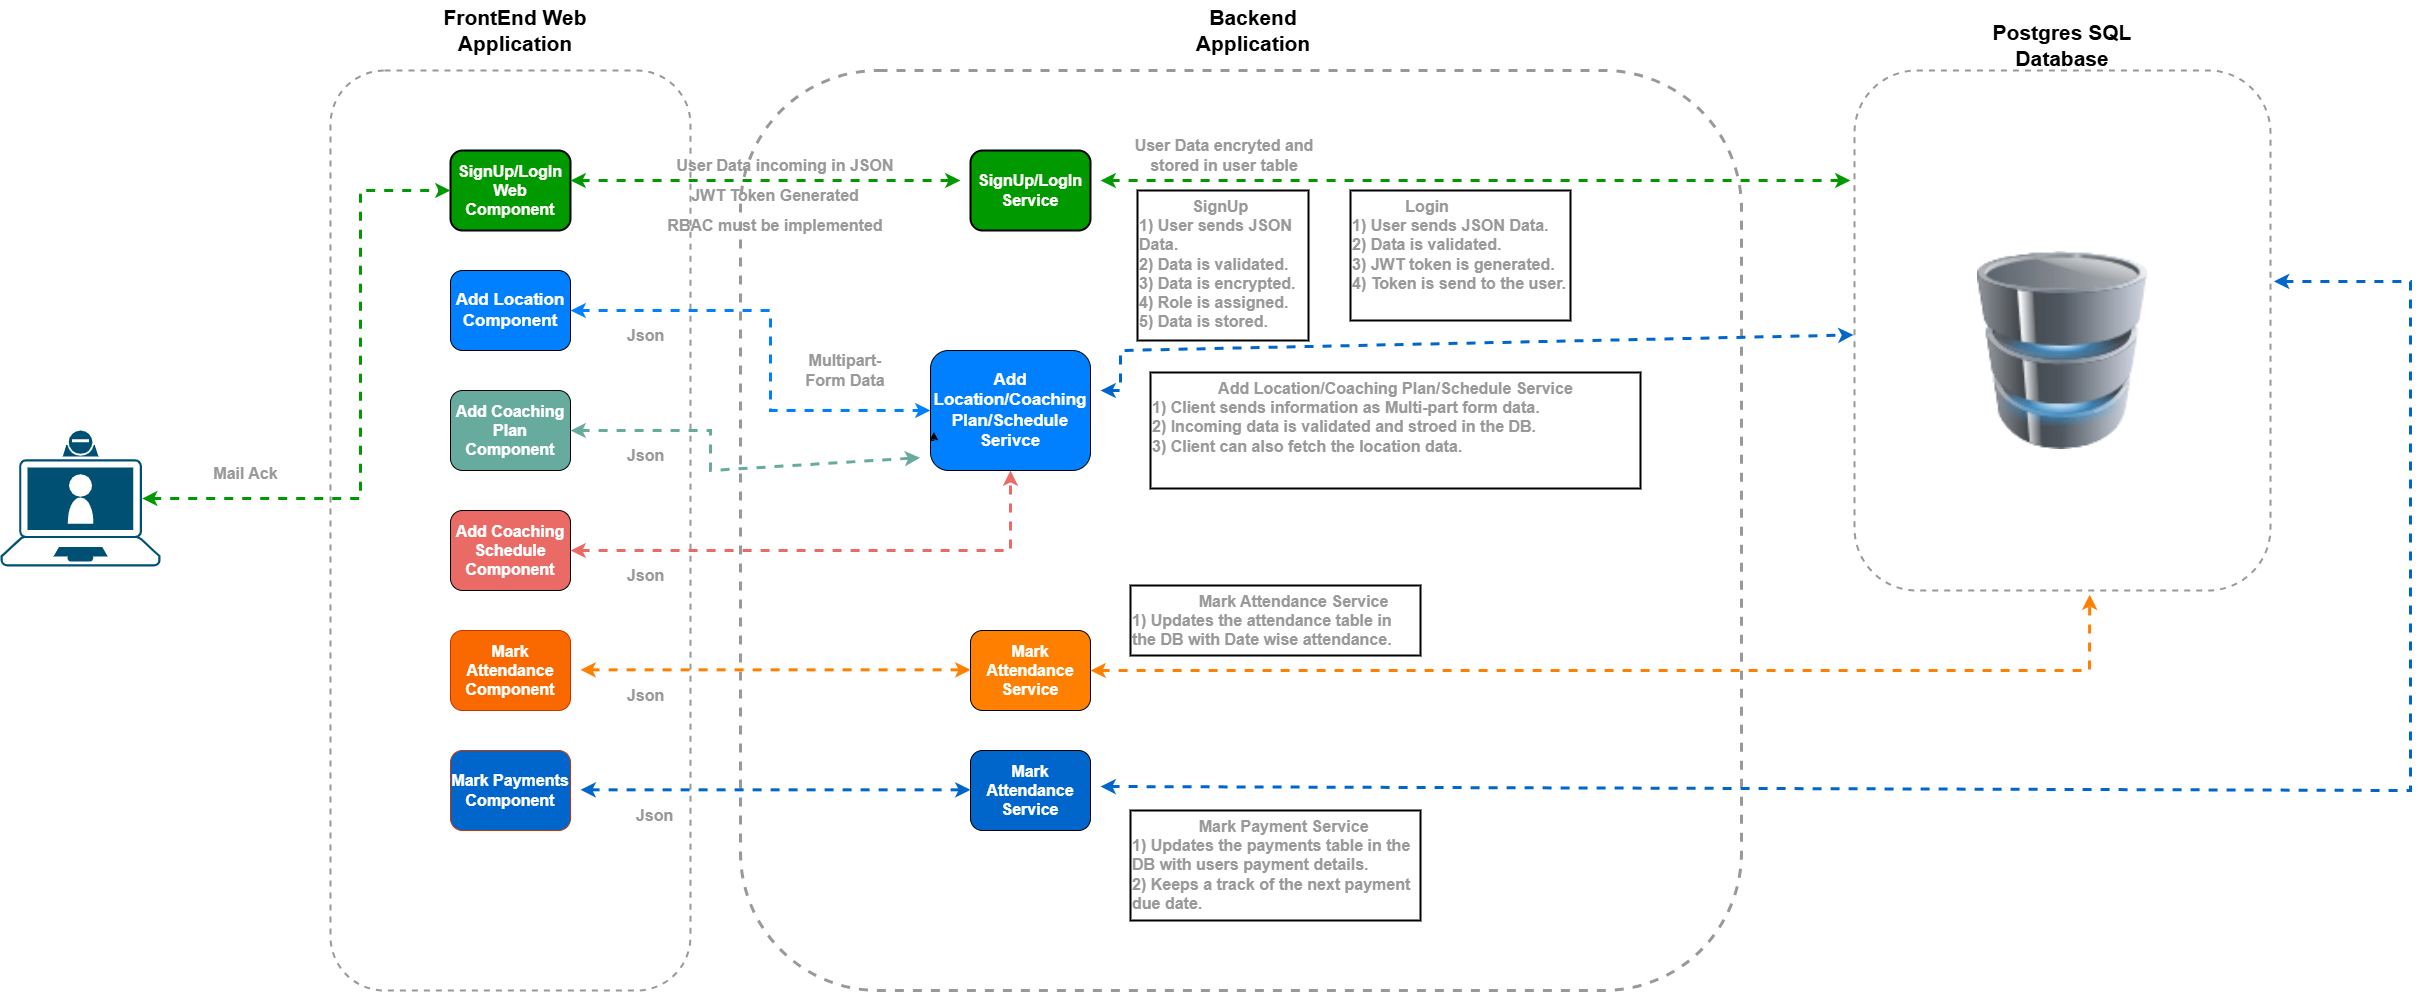

The diagram above was exported from draw.io. Its source (the exported page's mxGraphModel, read from the mxfile embedded in the PNG):
<mxGraphModel dx="3718" dy="2576" grid="1" gridSize="10" guides="1" tooltips="1" connect="1" arrows="1" fold="1" page="1" pageScale="1" pageWidth="850" pageHeight="1100" math="0" shadow="0">
  <root>
    <mxCell id="0" />
    <mxCell id="1" parent="0" />
    <mxCell id="MPagvNNSU3cqszlzgMZk-1" value="" style="rounded=1;whiteSpace=wrap;html=1;fillColor=none;dashed=1;perimeterSpacing=1;strokeWidth=3;strokeColor=#999999;" vertex="1" parent="1">
      <mxGeometry x="170" width="1001" height="920" as="geometry" />
    </mxCell>
    <mxCell id="MPagvNNSU3cqszlzgMZk-2" value="" style="rounded=1;whiteSpace=wrap;html=1;fillColor=none;dashed=1;perimeterSpacing=1;strokeWidth=2;strokeColor=#999999;" vertex="1" parent="1">
      <mxGeometry x="-240" width="360" height="920" as="geometry" />
    </mxCell>
    <mxCell id="MPagvNNSU3cqszlzgMZk-3" value="FrontEnd Web Application" style="text;html=1;align=center;verticalAlign=middle;whiteSpace=wrap;rounded=0;fontStyle=1;fontSize=21;" vertex="1" parent="1">
      <mxGeometry x="-160" y="-70" width="210" height="60" as="geometry" />
    </mxCell>
    <mxCell id="MPagvNNSU3cqszlzgMZk-4" value="Backend Application" style="text;html=1;align=center;verticalAlign=middle;whiteSpace=wrap;rounded=0;fontStyle=1;fontSize=21;" vertex="1" parent="1">
      <mxGeometry x="628" y="-55" width="110" height="30" as="geometry" />
    </mxCell>
    <mxCell id="MPagvNNSU3cqszlzgMZk-5" value="SignUp/LogIn Web Component" style="rounded=1;whiteSpace=wrap;html=1;fillColor=#009900;fontColor=#fffafa;fontStyle=1;fontSize=16;strokeWidth=2;" vertex="1" parent="1">
      <mxGeometry x="-120" y="80" width="120" height="80" as="geometry" />
    </mxCell>
    <mxCell id="MPagvNNSU3cqszlzgMZk-6" value="Add Location Component" style="rounded=1;whiteSpace=wrap;html=1;fillColor=#007FFF;fontColor=#FFFFFF;fontStyle=1;fontSize=17;" vertex="1" parent="1">
      <mxGeometry x="-120" y="200" width="120" height="80" as="geometry" />
    </mxCell>
    <mxCell id="MPagvNNSU3cqszlzgMZk-9" value="Add Coaching Plan Component" style="rounded=1;whiteSpace=wrap;html=1;fillColor=#67AB9F;fontColor=#FFFFFF;fontStyle=1;fontSize=16;" vertex="1" parent="1">
      <mxGeometry x="-120" y="320" width="120" height="80" as="geometry" />
    </mxCell>
    <mxCell id="MPagvNNSU3cqszlzgMZk-10" value="Add Coaching Schedule Component" style="rounded=1;whiteSpace=wrap;html=1;fillColor=#EA6B66;fontColor=#FFFFFF;fontStyle=1;fontSize=16;" vertex="1" parent="1">
      <mxGeometry x="-120" y="440" width="120" height="80" as="geometry" />
    </mxCell>
    <mxCell id="MPagvNNSU3cqszlzgMZk-11" value="SignUp/LogIn Service" style="rounded=1;whiteSpace=wrap;html=1;fillColor=#009900;fontColor=#fffafa;fontStyle=1;fontSize=16;strokeWidth=2;" vertex="1" parent="1">
      <mxGeometry x="400" y="80" width="120" height="80" as="geometry" />
    </mxCell>
    <mxCell id="MPagvNNSU3cqszlzgMZk-13" value="Add Location/Coaching Plan/Schedule Serivce" style="rounded=1;whiteSpace=wrap;html=1;fillColor=#007FFF;fontColor=#FFFFFF;fontStyle=1;fontSize=17;" vertex="1" parent="1">
      <mxGeometry x="360" y="280" width="160" height="120" as="geometry" />
    </mxCell>
    <mxCell id="MPagvNNSU3cqszlzgMZk-16" value="" style="rounded=1;whiteSpace=wrap;html=1;fillColor=none;dashed=1;perimeterSpacing=1;strokeWidth=2;strokeColor=#999999;" vertex="1" parent="1">
      <mxGeometry x="1284" width="416" height="520" as="geometry" />
    </mxCell>
    <mxCell id="MPagvNNSU3cqszlzgMZk-17" value="" style="image;html=1;image=img/lib/clip_art/computers/Database_128x128.png" vertex="1" parent="1">
      <mxGeometry x="1407" y="110" width="170" height="340" as="geometry" />
    </mxCell>
    <mxCell id="MPagvNNSU3cqszlzgMZk-48" value="Postgres SQL Database" style="text;html=1;align=center;verticalAlign=middle;whiteSpace=wrap;rounded=0;fontStyle=1;fontSize=21;" vertex="1" parent="1">
      <mxGeometry x="1407" y="-40" width="170" height="30" as="geometry" />
    </mxCell>
    <mxCell id="MPagvNNSU3cqszlzgMZk-49" value="" style="endArrow=classic;startArrow=classic;html=1;rounded=0;dashed=1;strokeWidth=3;strokeColor=#009900;" edge="1" parent="1">
      <mxGeometry width="50" height="50" relative="1" as="geometry">
        <mxPoint y="110" as="sourcePoint" />
        <mxPoint x="390" y="110" as="targetPoint" />
      </mxGeometry>
    </mxCell>
    <mxCell id="MPagvNNSU3cqszlzgMZk-51" value="User Data incoming in JSON" style="text;html=1;align=center;verticalAlign=middle;whiteSpace=wrap;rounded=0;fontStyle=1;fontSize=16;fontColor=#999999;" vertex="1" parent="1">
      <mxGeometry x="60" y="80" width="310" height="30" as="geometry" />
    </mxCell>
    <mxCell id="MPagvNNSU3cqszlzgMZk-52" value="JWT Token Generated" style="text;html=1;align=center;verticalAlign=middle;whiteSpace=wrap;rounded=0;fontStyle=1;fontSize=16;fontColor=#999999;" vertex="1" parent="1">
      <mxGeometry x="100" y="110" width="210" height="30" as="geometry" />
    </mxCell>
    <mxCell id="MPagvNNSU3cqszlzgMZk-53" value="User Data encryted and stored in user table" style="text;html=1;align=center;verticalAlign=middle;whiteSpace=wrap;rounded=0;fontStyle=1;fontSize=16;fontColor=#999999;" vertex="1" parent="1">
      <mxGeometry x="549" y="70" width="210" height="30" as="geometry" />
    </mxCell>
    <mxCell id="MPagvNNSU3cqszlzgMZk-57" value="" style="points=[[0.13,0.225,0],[0.5,0,0],[0.87,0.225,0],[0.885,0.5,0],[0.985,0.99,0],[0.5,1,0],[0.015,0.99,0],[0.115,0.5,0]];verticalLabelPosition=bottom;sketch=0;html=1;verticalAlign=top;aspect=fixed;align=center;pointerEvents=1;shape=mxgraph.cisco19.laptop_video_client;fillColor=#005073;strokeColor=none;" vertex="1" parent="1">
      <mxGeometry x="-570" y="360" width="160" height="136" as="geometry" />
    </mxCell>
    <mxCell id="MPagvNNSU3cqszlzgMZk-58" value="Multipart-Form Data" style="text;html=1;align=center;verticalAlign=middle;whiteSpace=wrap;rounded=0;fontStyle=1;fontSize=16;fontColor=#999999;" vertex="1" parent="1">
      <mxGeometry x="220" y="280" width="110" height="40" as="geometry" />
    </mxCell>
    <mxCell id="MPagvNNSU3cqszlzgMZk-63" value="&lt;div&gt;&amp;nbsp;&lt;span style=&quot;white-space: pre;&quot;&gt;&#09;&lt;/span&gt;&amp;nbsp; &amp;nbsp; SignUp&lt;/div&gt;1) User sends JSON Data.&lt;div&gt;2) Data is validated.&lt;/div&gt;&lt;div&gt;3) Data is encrypted.&lt;/div&gt;&lt;div&gt;4) Role is assigned.&lt;/div&gt;&lt;div&gt;5) Data is stored.&lt;/div&gt;" style="text;html=1;align=left;verticalAlign=top;whiteSpace=wrap;rounded=0;fontStyle=1;fontSize=16;fontColor=#999999;strokeColor=default;strokeWidth=2;" vertex="1" parent="1">
      <mxGeometry x="567" y="120" width="171" height="150" as="geometry" />
    </mxCell>
    <mxCell id="MPagvNNSU3cqszlzgMZk-64" value="&lt;div&gt;&amp;nbsp;&lt;span style=&quot;white-space: pre;&quot;&gt;&#09;&lt;/span&gt;&amp;nbsp; &amp;nbsp; Login&lt;/div&gt;1) User sends JSON Data.&lt;div&gt;2) Data is validated.&lt;/div&gt;&lt;div&gt;3) JWT token is generated.&lt;/div&gt;&lt;div&gt;4) Token is send to the user.&lt;/div&gt;" style="text;html=1;align=left;verticalAlign=top;whiteSpace=wrap;rounded=0;fontStyle=1;fontSize=16;fontColor=#999999;strokeColor=default;strokeWidth=2;" vertex="1" parent="1">
      <mxGeometry x="780" y="120" width="220" height="130" as="geometry" />
    </mxCell>
    <mxCell id="MPagvNNSU3cqszlzgMZk-66" value="&lt;div&gt;&amp;nbsp; &amp;nbsp; &amp;nbsp; &amp;nbsp; &amp;nbsp; &amp;nbsp; &amp;nbsp; &amp;nbsp;Add Location/Coaching Plan/Schedule Service&lt;/div&gt;&lt;div&gt;1) Client sends information as Multi-part form data.&lt;/div&gt;&lt;div&gt;2) Incoming data is validated and stroed in the DB.&lt;/div&gt;&lt;div&gt;3) Client can also fetch the location data.&lt;/div&gt;" style="text;html=1;align=left;verticalAlign=top;whiteSpace=wrap;rounded=0;fontStyle=1;fontSize=16;fontColor=#999999;strokeColor=default;strokeWidth=2;" vertex="1" parent="1">
      <mxGeometry x="580" y="302" width="490" height="116" as="geometry" />
    </mxCell>
    <mxCell id="MPagvNNSU3cqszlzgMZk-67" value="RBAC must be implemented" style="text;html=1;align=center;verticalAlign=middle;whiteSpace=wrap;rounded=0;fontStyle=1;fontSize=16;fontColor=#999999;" vertex="1" parent="1">
      <mxGeometry x="50" y="140" width="310" height="30" as="geometry" />
    </mxCell>
    <mxCell id="MPagvNNSU3cqszlzgMZk-73" value="Mark Attendance Component" style="rounded=1;whiteSpace=wrap;html=1;fillColor=#fa6800;fontColor=#ffffff;fontStyle=1;fontSize=16;strokeColor=#C73500;" vertex="1" parent="1">
      <mxGeometry x="-120" y="560" width="120" height="80" as="geometry" />
    </mxCell>
    <mxCell id="MPagvNNSU3cqszlzgMZk-79" value="Mark Payments Component" style="rounded=1;whiteSpace=wrap;html=1;fillColor=#0066CC;fontColor=#ffffff;fontStyle=1;fontSize=16;strokeColor=#C73500;" vertex="1" parent="1">
      <mxGeometry x="-120" y="680" width="120" height="80" as="geometry" />
    </mxCell>
    <mxCell id="MPagvNNSU3cqszlzgMZk-82" value="" style="endArrow=classic;startArrow=classic;html=1;rounded=0;entryX=0;entryY=0.5;entryDx=0;entryDy=0;strokeWidth=3;strokeColor=#007FFF;dashed=1;" edge="1" parent="1" target="MPagvNNSU3cqszlzgMZk-13">
      <mxGeometry width="50" height="50" relative="1" as="geometry">
        <mxPoint y="240" as="sourcePoint" />
        <mxPoint x="50" y="190" as="targetPoint" />
        <Array as="points">
          <mxPoint x="200" y="240" />
          <mxPoint x="200" y="340" />
        </Array>
      </mxGeometry>
    </mxCell>
    <mxCell id="MPagvNNSU3cqszlzgMZk-83" value="Json" style="text;html=1;align=center;verticalAlign=middle;whiteSpace=wrap;rounded=0;fontStyle=1;fontSize=16;fontColor=#999999;" vertex="1" parent="1">
      <mxGeometry x="40" y="250" width="71" height="30" as="geometry" />
    </mxCell>
    <mxCell id="MPagvNNSU3cqszlzgMZk-84" value="" style="endArrow=classic;startArrow=classic;html=1;rounded=0;strokeWidth=3;strokeColor=#67AB9F;dashed=1;entryX=0.18;entryY=0.421;entryDx=0;entryDy=0;entryPerimeter=0;" edge="1" parent="1" target="MPagvNNSU3cqszlzgMZk-1">
      <mxGeometry width="50" height="50" relative="1" as="geometry">
        <mxPoint y="360" as="sourcePoint" />
        <mxPoint x="400" y="440" as="targetPoint" />
        <Array as="points">
          <mxPoint x="140" y="360" />
          <mxPoint x="140" y="400" />
        </Array>
      </mxGeometry>
    </mxCell>
    <mxCell id="MPagvNNSU3cqszlzgMZk-87" value="" style="endArrow=classic;startArrow=classic;html=1;rounded=0;dashed=1;strokeWidth=3;strokeColor=#0066CC;exitX=1;exitY=0.5;exitDx=0;exitDy=0;" edge="1" parent="1" target="MPagvNNSU3cqszlzgMZk-16">
      <mxGeometry width="50" height="50" relative="1" as="geometry">
        <mxPoint x="530" y="320" as="sourcePoint" />
        <mxPoint x="1230" y="290" as="targetPoint" />
        <Array as="points">
          <mxPoint x="550" y="320" />
          <mxPoint x="550" y="280" />
        </Array>
      </mxGeometry>
    </mxCell>
    <mxCell id="MPagvNNSU3cqszlzgMZk-88" value="Json" style="text;html=1;align=center;verticalAlign=middle;whiteSpace=wrap;rounded=0;fontStyle=1;fontSize=16;fontColor=#999999;" vertex="1" parent="1">
      <mxGeometry x="40" y="370" width="71" height="30" as="geometry" />
    </mxCell>
    <mxCell id="MPagvNNSU3cqszlzgMZk-90" value="Mark Attendance Service" style="rounded=1;whiteSpace=wrap;html=1;fillColor=#FF8000;fontColor=#FFFFFF;fontStyle=1;fontSize=16;" vertex="1" parent="1">
      <mxGeometry x="400" y="560" width="120" height="80" as="geometry" />
    </mxCell>
    <mxCell id="MPagvNNSU3cqszlzgMZk-91" style="edgeStyle=orthogonalEdgeStyle;rounded=0;orthogonalLoop=1;jettySize=auto;html=1;exitX=0;exitY=0.75;exitDx=0;exitDy=0;entryX=0.021;entryY=0.678;entryDx=0;entryDy=0;entryPerimeter=0;" edge="1" parent="1" source="MPagvNNSU3cqszlzgMZk-13" target="MPagvNNSU3cqszlzgMZk-13">
      <mxGeometry relative="1" as="geometry" />
    </mxCell>
    <mxCell id="MPagvNNSU3cqszlzgMZk-93" value="" style="endArrow=classic;startArrow=classic;html=1;rounded=0;strokeWidth=3;strokeColor=#EA6B66;dashed=1;entryX=0.5;entryY=1;entryDx=0;entryDy=0;exitX=1;exitY=0.5;exitDx=0;exitDy=0;" edge="1" parent="1" source="MPagvNNSU3cqszlzgMZk-10" target="MPagvNNSU3cqszlzgMZk-13">
      <mxGeometry width="50" height="50" relative="1" as="geometry">
        <mxPoint x="25" y="486" as="sourcePoint" />
        <mxPoint x="385" y="496" as="targetPoint" />
        <Array as="points">
          <mxPoint x="440" y="480" />
        </Array>
      </mxGeometry>
    </mxCell>
    <mxCell id="MPagvNNSU3cqszlzgMZk-94" value="Json" style="text;html=1;align=center;verticalAlign=middle;whiteSpace=wrap;rounded=0;fontStyle=1;fontSize=16;fontColor=#999999;" vertex="1" parent="1">
      <mxGeometry x="40" y="490" width="71" height="30" as="geometry" />
    </mxCell>
    <mxCell id="MPagvNNSU3cqszlzgMZk-95" value="" style="endArrow=classic;startArrow=classic;html=1;rounded=0;dashed=1;strokeWidth=3;strokeColor=#FF8000;" edge="1" parent="1">
      <mxGeometry width="50" height="50" relative="1" as="geometry">
        <mxPoint x="10" y="599.3299999999999" as="sourcePoint" />
        <mxPoint x="400" y="599.3299999999999" as="targetPoint" />
      </mxGeometry>
    </mxCell>
    <mxCell id="MPagvNNSU3cqszlzgMZk-96" value="" style="endArrow=classic;startArrow=classic;html=1;rounded=0;dashed=1;strokeWidth=3;strokeColor=#FF8000;entryX=0.565;entryY=1.006;entryDx=0;entryDy=0;exitX=1;exitY=0.5;exitDx=0;exitDy=0;entryPerimeter=0;" edge="1" parent="1" source="MPagvNNSU3cqszlzgMZk-90" target="MPagvNNSU3cqszlzgMZk-16">
      <mxGeometry width="50" height="50" relative="1" as="geometry">
        <mxPoint x="540" y="600" as="sourcePoint" />
        <mxPoint x="1512" y="590" as="targetPoint" />
        <Array as="points">
          <mxPoint x="1519" y="600" />
        </Array>
      </mxGeometry>
    </mxCell>
    <mxCell id="MPagvNNSU3cqszlzgMZk-97" value="&lt;div&gt;&amp;nbsp; &amp;nbsp; &amp;nbsp; &amp;nbsp; &amp;nbsp; &amp;nbsp; &amp;nbsp; &amp;nbsp;Mark Attendance Service&lt;/div&gt;&lt;div&gt;1) Updates the attendance table in the DB with Date wise attendance.&lt;br&gt;&lt;/div&gt;" style="text;html=1;align=left;verticalAlign=top;whiteSpace=wrap;rounded=0;fontStyle=1;fontSize=16;fontColor=#999999;strokeColor=default;strokeWidth=2;" vertex="1" parent="1">
      <mxGeometry x="560" y="515" width="290" height="70" as="geometry" />
    </mxCell>
    <mxCell id="MPagvNNSU3cqszlzgMZk-98" value="Mark Attendance Service" style="rounded=1;whiteSpace=wrap;html=1;fillColor=#0066CC;fontColor=#FFFFFF;fontStyle=1;fontSize=16;" vertex="1" parent="1">
      <mxGeometry x="400" y="680" width="120" height="80" as="geometry" />
    </mxCell>
    <mxCell id="MPagvNNSU3cqszlzgMZk-99" value="" style="endArrow=classic;startArrow=classic;html=1;rounded=0;dashed=1;strokeWidth=3;strokeColor=#0066CC;" edge="1" parent="1">
      <mxGeometry width="50" height="50" relative="1" as="geometry">
        <mxPoint x="10" y="719.3299999999999" as="sourcePoint" />
        <mxPoint x="400" y="719.3299999999999" as="targetPoint" />
      </mxGeometry>
    </mxCell>
    <mxCell id="MPagvNNSU3cqszlzgMZk-100" value="" style="endArrow=classic;startArrow=classic;html=1;rounded=0;dashed=1;strokeWidth=3;strokeColor=#0066CC;entryX=1.006;entryY=0.406;entryDx=0;entryDy=0;exitX=1;exitY=0.5;exitDx=0;exitDy=0;entryPerimeter=0;" edge="1" parent="1" target="MPagvNNSU3cqszlzgMZk-16">
      <mxGeometry width="50" height="50" relative="1" as="geometry">
        <mxPoint x="530" y="716" as="sourcePoint" />
        <mxPoint x="1529" y="640" as="targetPoint" />
        <Array as="points">
          <mxPoint x="1840" y="720" />
          <mxPoint x="1840" y="211" />
        </Array>
      </mxGeometry>
    </mxCell>
    <mxCell id="MPagvNNSU3cqszlzgMZk-103" value="" style="endArrow=classic;startArrow=classic;html=1;rounded=0;dashed=1;strokeWidth=3;strokeColor=#009900;entryX=0;entryY=0.5;entryDx=0;entryDy=0;exitX=0.885;exitY=0.5;exitDx=0;exitDy=0;exitPerimeter=0;" edge="1" parent="1" source="MPagvNNSU3cqszlzgMZk-57" target="MPagvNNSU3cqszlzgMZk-5">
      <mxGeometry width="50" height="50" relative="1" as="geometry">
        <mxPoint x="-360" y="330" as="sourcePoint" />
        <mxPoint x="-160" y="118.67" as="targetPoint" />
        <Array as="points">
          <mxPoint x="-210" y="428" />
          <mxPoint x="-210" y="120" />
        </Array>
      </mxGeometry>
    </mxCell>
    <mxCell id="MPagvNNSU3cqszlzgMZk-104" value="Mail Ack" style="text;html=1;align=center;verticalAlign=middle;whiteSpace=wrap;rounded=0;fontStyle=1;fontSize=16;fontColor=#999999;" vertex="1" parent="1">
      <mxGeometry x="-360" y="388" width="71" height="30" as="geometry" />
    </mxCell>
    <mxCell id="MPagvNNSU3cqszlzgMZk-105" value="Json" style="text;html=1;align=center;verticalAlign=middle;whiteSpace=wrap;rounded=0;fontStyle=1;fontSize=16;fontColor=#999999;" vertex="1" parent="1">
      <mxGeometry x="40" y="610" width="71" height="30" as="geometry" />
    </mxCell>
    <mxCell id="MPagvNNSU3cqszlzgMZk-106" value="Json" style="text;html=1;align=center;verticalAlign=middle;whiteSpace=wrap;rounded=0;fontStyle=1;fontSize=16;fontColor=#999999;" vertex="1" parent="1">
      <mxGeometry x="49" y="730" width="71" height="30" as="geometry" />
    </mxCell>
    <mxCell id="MPagvNNSU3cqszlzgMZk-107" value="&lt;div&gt;&amp;nbsp; &amp;nbsp; &amp;nbsp; &amp;nbsp; &amp;nbsp; &amp;nbsp; &amp;nbsp; &amp;nbsp;Mark Payment Service&lt;/div&gt;&lt;div&gt;1) Updates the payments table in the DB with users payment details.&lt;br&gt;&lt;/div&gt;&lt;div&gt;2) Keeps a track of the next payment due date.&lt;/div&gt;" style="text;html=1;align=left;verticalAlign=top;whiteSpace=wrap;rounded=0;fontStyle=1;fontSize=16;fontColor=#999999;strokeColor=default;strokeWidth=2;" vertex="1" parent="1">
      <mxGeometry x="560" y="740" width="290" height="110" as="geometry" />
    </mxCell>
    <mxCell id="MPagvNNSU3cqszlzgMZk-108" value="" style="endArrow=classic;startArrow=classic;html=1;rounded=0;dashed=1;strokeWidth=3;strokeColor=#009900;" edge="1" parent="1">
      <mxGeometry width="50" height="50" relative="1" as="geometry">
        <mxPoint x="530" y="110" as="sourcePoint" />
        <mxPoint x="1280" y="110" as="targetPoint" />
      </mxGeometry>
    </mxCell>
  </root>
</mxGraphModel>